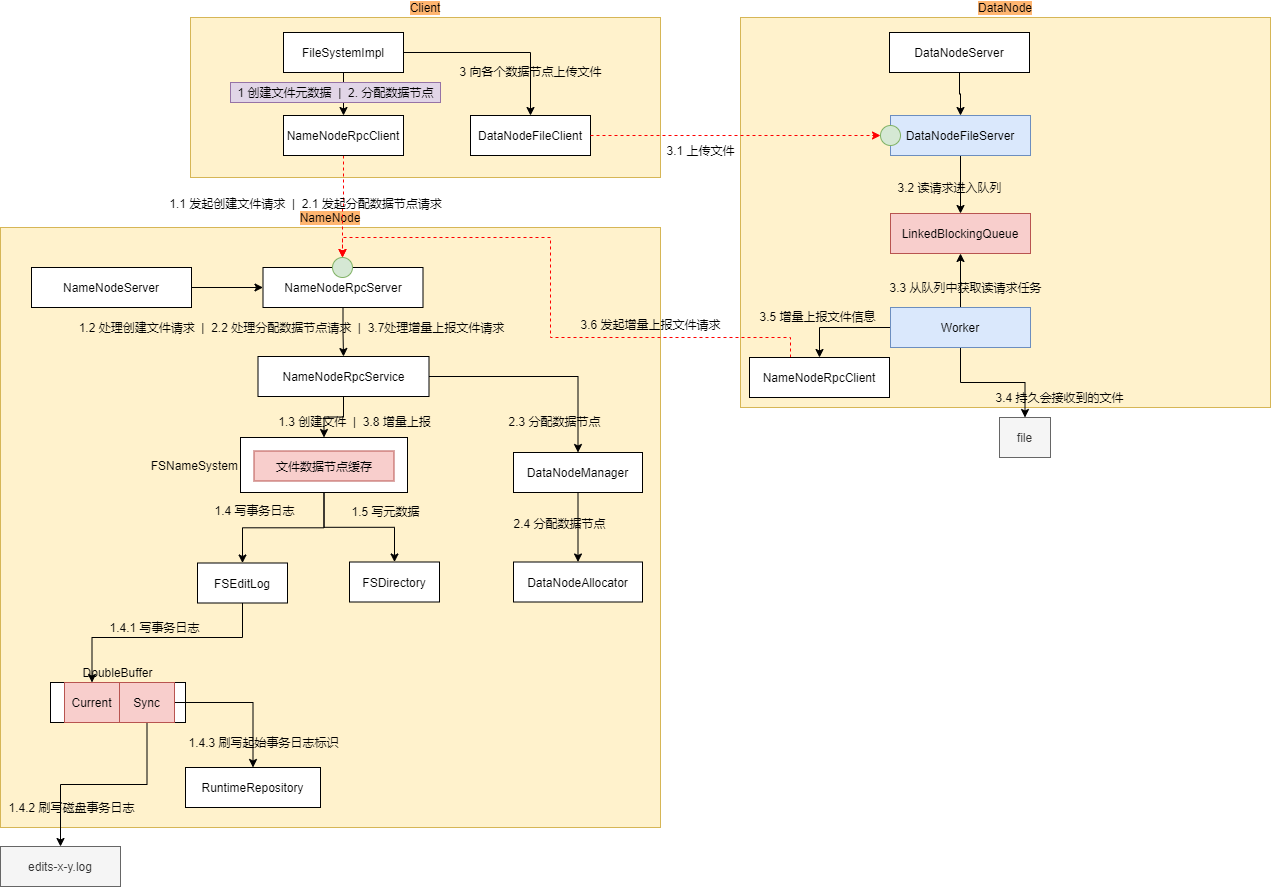

The diagram above was exported from draw.io. Its source (the exported page's mxGraphModel, read from the mxfile embedded in the PNG):
<mxGraphModel dx="1929" dy="2066" grid="1" gridSize="10" guides="1" tooltips="1" connect="1" arrows="1" fold="1" page="1" pageScale="1" pageWidth="827" pageHeight="1169" math="0" shadow="0">
  <root>
    <mxCell id="0" />
    <mxCell id="1" parent="0" />
    <mxCell id="rDz-PDgdTgbrE1-TCpwS-2" value="&lt;span style=&quot;&quot;&gt;NameNode&lt;/span&gt;" style="rounded=0;whiteSpace=wrap;html=1;fillColor=#fff2cc;strokeColor=#d6b656;labelPosition=center;verticalLabelPosition=top;align=center;verticalAlign=bottom;labelBorderColor=none;labelBackgroundColor=#FFB570;" parent="1" vertex="1">
      <mxGeometry x="-700" y="-890" width="660" height="600" as="geometry" />
    </mxCell>
    <mxCell id="fOW2-L76YFYGgMRmenjl-4" style="edgeStyle=orthogonalEdgeStyle;rounded=0;orthogonalLoop=1;jettySize=auto;html=1;strokeColor=#000000;" parent="1" source="rDz-PDgdTgbrE1-TCpwS-6" target="rDz-PDgdTgbrE1-TCpwS-59" edge="1">
      <mxGeometry relative="1" as="geometry" />
    </mxCell>
    <mxCell id="rDz-PDgdTgbrE1-TCpwS-6" value="&lt;span style=&quot;text-align: left&quot;&gt;NameNodeRpcServer&lt;br&gt;&lt;/span&gt;" style="rounded=0;whiteSpace=wrap;html=1;labelPosition=center;verticalLabelPosition=middle;align=center;verticalAlign=middle;" parent="1" vertex="1">
      <mxGeometry x="-437.5" y="-850" width="160" height="40" as="geometry" />
    </mxCell>
    <mxCell id="-xkuN6hQDp7GZXVbP_bj-32" style="edgeStyle=orthogonalEdgeStyle;rounded=0;orthogonalLoop=1;jettySize=auto;html=1;" parent="1" source="rDz-PDgdTgbrE1-TCpwS-5" target="rDz-PDgdTgbrE1-TCpwS-71" edge="1">
      <mxGeometry relative="1" as="geometry" />
    </mxCell>
    <mxCell id="-xkuN6hQDp7GZXVbP_bj-35" style="edgeStyle=orthogonalEdgeStyle;rounded=0;orthogonalLoop=1;jettySize=auto;html=1;" parent="1" source="rDz-PDgdTgbrE1-TCpwS-5" target="rDz-PDgdTgbrE1-TCpwS-69" edge="1">
      <mxGeometry relative="1" as="geometry" />
    </mxCell>
    <mxCell id="rDz-PDgdTgbrE1-TCpwS-5" value="&lt;span style=&quot;text-align: left&quot;&gt;FSNameSystem&lt;/span&gt;" style="rounded=0;whiteSpace=wrap;html=1;labelPosition=left;verticalLabelPosition=middle;align=right;verticalAlign=middle;" parent="1" vertex="1">
      <mxGeometry x="-460" y="-680" width="167" height="55" as="geometry" />
    </mxCell>
    <mxCell id="FjgOz3V2aOW7g4w8OvhG-7" style="edgeStyle=orthogonalEdgeStyle;rounded=0;orthogonalLoop=1;jettySize=auto;html=1;strokeColor=#000000;" parent="1" source="rDz-PDgdTgbrE1-TCpwS-59" target="FjgOz3V2aOW7g4w8OvhG-5" edge="1">
      <mxGeometry relative="1" as="geometry" />
    </mxCell>
    <mxCell id="rDz-PDgdTgbrE1-TCpwS-59" value="&lt;span style=&quot;text-align: left&quot;&gt;NameNodeRpcService&lt;br&gt;&lt;/span&gt;" style="rounded=0;whiteSpace=wrap;html=1;labelPosition=center;verticalLabelPosition=middle;align=center;verticalAlign=middle;" parent="1" vertex="1">
      <mxGeometry x="-442.5" y="-761" width="171" height="40" as="geometry" />
    </mxCell>
    <mxCell id="rDz-PDgdTgbrE1-TCpwS-65" value="Client" style="rounded=0;whiteSpace=wrap;html=1;fillColor=#fff2cc;strokeColor=#d6b656;labelPosition=center;verticalLabelPosition=top;align=center;verticalAlign=bottom;labelBorderColor=none;labelBackgroundColor=#FFB570;" parent="1" vertex="1">
      <mxGeometry x="-510" y="-1100" width="470" height="160" as="geometry" />
    </mxCell>
    <mxCell id="-xkuN6hQDp7GZXVbP_bj-23" style="edgeStyle=orthogonalEdgeStyle;curved=1;rounded=0;orthogonalLoop=1;jettySize=auto;html=1;" parent="1" source="rDz-PDgdTgbrE1-TCpwS-66" target="-xkuN6hQDp7GZXVbP_bj-22" edge="1">
      <mxGeometry relative="1" as="geometry" />
    </mxCell>
    <mxCell id="FjgOz3V2aOW7g4w8OvhG-14" style="edgeStyle=orthogonalEdgeStyle;rounded=0;orthogonalLoop=1;jettySize=auto;html=1;strokeColor=#000000;" parent="1" source="rDz-PDgdTgbrE1-TCpwS-66" target="FjgOz3V2aOW7g4w8OvhG-13" edge="1">
      <mxGeometry relative="1" as="geometry" />
    </mxCell>
    <mxCell id="rDz-PDgdTgbrE1-TCpwS-66" value="&lt;span style=&quot;text-align: left&quot;&gt;FileSystemImpl&lt;br&gt;&lt;/span&gt;" style="rounded=0;whiteSpace=wrap;html=1;labelPosition=center;verticalLabelPosition=middle;align=center;verticalAlign=middle;" parent="1" vertex="1">
      <mxGeometry x="-417" y="-1085" width="120" height="40" as="geometry" />
    </mxCell>
    <mxCell id="rDz-PDgdTgbrE1-TCpwS-69" value="&lt;div style=&quot;text-align: left&quot;&gt;FSDirectory&lt;br&gt;&lt;/div&gt;" style="rounded=0;whiteSpace=wrap;html=1;labelPosition=center;verticalLabelPosition=middle;align=center;verticalAlign=middle;" parent="1" vertex="1">
      <mxGeometry x="-351" y="-555.5" width="90" height="40" as="geometry" />
    </mxCell>
    <mxCell id="-xkuN6hQDp7GZXVbP_bj-34" style="edgeStyle=orthogonalEdgeStyle;rounded=0;orthogonalLoop=1;jettySize=auto;html=1;entryX=0.5;entryY=0;entryDx=0;entryDy=0;" parent="1" source="rDz-PDgdTgbrE1-TCpwS-71" target="rDz-PDgdTgbrE1-TCpwS-73" edge="1">
      <mxGeometry relative="1" as="geometry">
        <mxPoint x="-458" y="-504.5" as="sourcePoint" />
        <Array as="points">
          <mxPoint x="-458" y="-480" />
          <mxPoint x="-608" y="-480" />
        </Array>
      </mxGeometry>
    </mxCell>
    <mxCell id="rDz-PDgdTgbrE1-TCpwS-71" value="&lt;div style=&quot;text-align: left&quot;&gt;FSEditLog&lt;br&gt;&lt;/div&gt;" style="rounded=0;whiteSpace=wrap;html=1;labelPosition=center;verticalLabelPosition=middle;align=center;verticalAlign=middle;" parent="1" vertex="1">
      <mxGeometry x="-503" y="-554.5" width="90" height="40" as="geometry" />
    </mxCell>
    <mxCell id="rDz-PDgdTgbrE1-TCpwS-76" value="&lt;div style=&quot;text-align: center&quot;&gt;edits-x-y.log&lt;br&gt;&lt;/div&gt;" style="rounded=0;whiteSpace=wrap;html=1;labelPosition=center;verticalLabelPosition=middle;align=center;verticalAlign=middle;fillColor=#f5f5f5;fontColor=#333333;strokeColor=#666666;" parent="1" vertex="1">
      <mxGeometry x="-700" y="-271" width="120" height="40" as="geometry" />
    </mxCell>
    <mxCell id="rDz-PDgdTgbrE1-TCpwS-72" value="&lt;div style=&quot;text-align: left&quot;&gt;DoubleBuffer&lt;/div&gt;" style="rounded=0;whiteSpace=wrap;html=1;labelPosition=center;verticalLabelPosition=top;align=center;verticalAlign=bottom;" parent="1" vertex="1">
      <mxGeometry x="-650" y="-435" width="135" height="40" as="geometry" />
    </mxCell>
    <mxCell id="rDz-PDgdTgbrE1-TCpwS-73" value="&lt;div style=&quot;text-align: left&quot;&gt;Current&lt;/div&gt;" style="rounded=0;whiteSpace=wrap;html=1;labelPosition=center;verticalLabelPosition=middle;align=center;verticalAlign=middle;fillColor=#f8cecc;strokeColor=#b85450;" parent="1" vertex="1">
      <mxGeometry x="-636" y="-435" width="55" height="40" as="geometry" />
    </mxCell>
    <mxCell id="-xkuN6hQDp7GZXVbP_bj-37" style="edgeStyle=orthogonalEdgeStyle;rounded=0;orthogonalLoop=1;jettySize=auto;html=1;entryX=0.5;entryY=0;entryDx=0;entryDy=0;" parent="1" source="rDz-PDgdTgbrE1-TCpwS-74" target="rDz-PDgdTgbrE1-TCpwS-76" edge="1">
      <mxGeometry relative="1" as="geometry" />
    </mxCell>
    <mxCell id="fOW2-L76YFYGgMRmenjl-9" style="edgeStyle=orthogonalEdgeStyle;rounded=0;orthogonalLoop=1;jettySize=auto;html=1;strokeColor=#000000;" parent="1" source="rDz-PDgdTgbrE1-TCpwS-74" target="fOW2-L76YFYGgMRmenjl-7" edge="1">
      <mxGeometry relative="1" as="geometry" />
    </mxCell>
    <mxCell id="rDz-PDgdTgbrE1-TCpwS-74" value="&lt;div style=&quot;text-align: left&quot;&gt;Sync&lt;/div&gt;" style="rounded=0;whiteSpace=wrap;html=1;labelPosition=center;verticalLabelPosition=middle;align=center;verticalAlign=middle;fillColor=#f8cecc;strokeColor=#b85450;" parent="1" vertex="1">
      <mxGeometry x="-581" y="-435" width="55" height="40" as="geometry" />
    </mxCell>
    <mxCell id="rDz-PDgdTgbrE1-TCpwS-8" style="edgeStyle=orthogonalEdgeStyle;rounded=0;orthogonalLoop=1;jettySize=auto;html=1;entryX=0.5;entryY=0;entryDx=0;entryDy=0;" parent="1" target="rDz-PDgdTgbrE1-TCpwS-5" edge="1">
      <mxGeometry relative="1" as="geometry">
        <mxPoint x="-357" y="-721" as="sourcePoint" />
      </mxGeometry>
    </mxCell>
    <mxCell id="-xkuN6hQDp7GZXVbP_bj-9" style="edgeStyle=orthogonalEdgeStyle;rounded=0;orthogonalLoop=1;jettySize=auto;html=1;entryX=0;entryY=0.5;entryDx=0;entryDy=0;" parent="1" source="-xkuN6hQDp7GZXVbP_bj-8" target="rDz-PDgdTgbrE1-TCpwS-6" edge="1">
      <mxGeometry relative="1" as="geometry" />
    </mxCell>
    <mxCell id="-xkuN6hQDp7GZXVbP_bj-8" value="&lt;span style=&quot;text-align: left&quot;&gt;NameNodeServer&lt;br&gt;&lt;/span&gt;" style="rounded=0;whiteSpace=wrap;html=1;labelPosition=center;verticalLabelPosition=middle;align=center;verticalAlign=middle;" parent="1" vertex="1">
      <mxGeometry x="-669" y="-850" width="160" height="40" as="geometry" />
    </mxCell>
    <mxCell id="fOW2-L76YFYGgMRmenjl-3" style="edgeStyle=orthogonalEdgeStyle;rounded=0;orthogonalLoop=1;jettySize=auto;html=1;entryX=0.5;entryY=0;entryDx=0;entryDy=0;dashed=1;strokeColor=#FF0000;" parent="1" source="-xkuN6hQDp7GZXVbP_bj-22" target="fOW2-L76YFYGgMRmenjl-1" edge="1">
      <mxGeometry relative="1" as="geometry" />
    </mxCell>
    <mxCell id="-xkuN6hQDp7GZXVbP_bj-22" value="&lt;span style=&quot;text-align: left&quot;&gt;NameNodeRpcClient&lt;br&gt;&lt;/span&gt;" style="rounded=0;whiteSpace=wrap;html=1;labelPosition=center;verticalLabelPosition=middle;align=center;verticalAlign=middle;" parent="1" vertex="1">
      <mxGeometry x="-417" y="-1002" width="120" height="40" as="geometry" />
    </mxCell>
    <mxCell id="-xkuN6hQDp7GZXVbP_bj-26" value="1.1 发起创建文件请求&amp;nbsp; |&amp;nbsp; 2.1 发起分配数据节点请求" style="text;html=1;align=center;verticalAlign=middle;resizable=0;points=[];autosize=1;strokeColor=none;fillColor=none;" parent="1" vertex="1">
      <mxGeometry x="-540" y="-924" width="290" height="20" as="geometry" />
    </mxCell>
    <mxCell id="-xkuN6hQDp7GZXVbP_bj-31" value="1.3 创建文件&amp;nbsp; |&amp;nbsp; 3.8 增量上报" style="text;html=1;align=center;verticalAlign=middle;resizable=0;points=[];autosize=1;strokeColor=none;fillColor=none;" parent="1" vertex="1">
      <mxGeometry x="-431" y="-706" width="170" height="20" as="geometry" />
    </mxCell>
    <mxCell id="-xkuN6hQDp7GZXVbP_bj-33" value="1.4 写事务日志" style="text;html=1;align=center;verticalAlign=middle;resizable=0;points=[];autosize=1;strokeColor=none;fillColor=none;" parent="1" vertex="1">
      <mxGeometry x="-496" y="-617.5" width="100" height="20" as="geometry" />
    </mxCell>
    <mxCell id="-xkuN6hQDp7GZXVbP_bj-36" value="1.5 写元数据" style="text;html=1;align=center;verticalAlign=middle;resizable=0;points=[];autosize=1;strokeColor=none;fillColor=none;" parent="1" vertex="1">
      <mxGeometry x="-355" y="-616.5" width="80" height="20" as="geometry" />
    </mxCell>
    <mxCell id="-xkuN6hQDp7GZXVbP_bj-38" value="1.4.2 刷写磁盘事务日志" style="text;html=1;align=center;verticalAlign=middle;resizable=0;points=[];autosize=1;strokeColor=none;fillColor=none;" parent="1" vertex="1">
      <mxGeometry x="-699.5" y="-320" width="140" height="20" as="geometry" />
    </mxCell>
    <mxCell id="fOW2-L76YFYGgMRmenjl-1" value="" style="ellipse;whiteSpace=wrap;html=1;aspect=fixed;fillColor=#d5e8d4;strokeColor=#82b366;" parent="1" vertex="1">
      <mxGeometry x="-368" y="-860" width="20" height="20" as="geometry" />
    </mxCell>
    <mxCell id="fOW2-L76YFYGgMRmenjl-5" value="1.4.1 写事务日志" style="text;html=1;align=center;verticalAlign=middle;resizable=0;points=[];autosize=1;strokeColor=none;fillColor=none;" parent="1" vertex="1">
      <mxGeometry x="-601.5" y="-500" width="110" height="20" as="geometry" />
    </mxCell>
    <mxCell id="fOW2-L76YFYGgMRmenjl-7" value="&lt;div style=&quot;text-align: left&quot;&gt;RuntimeRepository&lt;br&gt;&lt;/div&gt;" style="rounded=0;whiteSpace=wrap;html=1;labelPosition=center;verticalLabelPosition=middle;align=center;verticalAlign=middle;" parent="1" vertex="1">
      <mxGeometry x="-515" y="-350" width="135" height="40" as="geometry" />
    </mxCell>
    <mxCell id="fOW2-L76YFYGgMRmenjl-10" value="1.4.3 刷写起始事务日志标识" style="text;html=1;align=center;verticalAlign=middle;resizable=0;points=[];autosize=1;strokeColor=none;fillColor=none;" parent="1" vertex="1">
      <mxGeometry x="-522" y="-385" width="170" height="20" as="geometry" />
    </mxCell>
    <mxCell id="UwO_T6stcgiGhcKBggMB-1" value="1 创建文件元数据&amp;nbsp; |&amp;nbsp; 2. 分配数据节点" style="text;html=1;align=center;verticalAlign=middle;resizable=0;points=[];autosize=1;strokeColor=#9673a6;fillColor=#e1d5e7;" parent="1" vertex="1">
      <mxGeometry x="-470" y="-1035" width="210" height="20" as="geometry" />
    </mxCell>
    <mxCell id="UwO_T6stcgiGhcKBggMB-2" value="1.2 处理创建文件请求&amp;nbsp; |&amp;nbsp; 2.2 处理分配数据节点请求&amp;nbsp; |&amp;nbsp; 3.7处理增量上报文件请求" style="text;html=1;align=center;verticalAlign=middle;resizable=0;points=[];autosize=1;strokeColor=none;fillColor=none;" parent="1" vertex="1">
      <mxGeometry x="-629" y="-800" width="440" height="20" as="geometry" />
    </mxCell>
    <mxCell id="FjgOz3V2aOW7g4w8OvhG-11" style="edgeStyle=orthogonalEdgeStyle;rounded=0;orthogonalLoop=1;jettySize=auto;html=1;strokeColor=#000000;" parent="1" source="FjgOz3V2aOW7g4w8OvhG-5" target="FjgOz3V2aOW7g4w8OvhG-9" edge="1">
      <mxGeometry relative="1" as="geometry" />
    </mxCell>
    <mxCell id="FjgOz3V2aOW7g4w8OvhG-5" value="&lt;div style=&quot;text-align: left&quot;&gt;&lt;span&gt;DataNodeManager&lt;/span&gt;&lt;/div&gt;" style="rounded=0;whiteSpace=wrap;html=1;labelPosition=center;verticalLabelPosition=middle;align=center;verticalAlign=middle;" parent="1" vertex="1">
      <mxGeometry x="-187" y="-665" width="129" height="40" as="geometry" />
    </mxCell>
    <mxCell id="FjgOz3V2aOW7g4w8OvhG-8" value="2.3 分配数据节点" style="text;html=1;align=center;verticalAlign=middle;resizable=0;points=[];autosize=1;strokeColor=none;fillColor=none;" parent="1" vertex="1">
      <mxGeometry x="-201" y="-706" width="110" height="20" as="geometry" />
    </mxCell>
    <mxCell id="FjgOz3V2aOW7g4w8OvhG-9" value="&lt;div style=&quot;text-align: left&quot;&gt;DataNodeAllocator&lt;br&gt;&lt;/div&gt;" style="rounded=0;whiteSpace=wrap;html=1;labelPosition=center;verticalLabelPosition=middle;align=center;verticalAlign=middle;" parent="1" vertex="1">
      <mxGeometry x="-187" y="-555.5" width="129" height="40" as="geometry" />
    </mxCell>
    <mxCell id="FjgOz3V2aOW7g4w8OvhG-12" value="2.4 分配数据节点" style="text;html=1;align=center;verticalAlign=middle;resizable=0;points=[];autosize=1;strokeColor=none;fillColor=none;" parent="1" vertex="1">
      <mxGeometry x="-196" y="-604" width="110" height="20" as="geometry" />
    </mxCell>
    <mxCell id="FjgOz3V2aOW7g4w8OvhG-13" value="&lt;span style=&quot;text-align: left&quot;&gt;DataNodeFileClient&lt;br&gt;&lt;/span&gt;" style="rounded=0;whiteSpace=wrap;html=1;labelPosition=center;verticalLabelPosition=middle;align=center;verticalAlign=middle;" parent="1" vertex="1">
      <mxGeometry x="-230" y="-1002" width="120" height="40" as="geometry" />
    </mxCell>
    <mxCell id="FjgOz3V2aOW7g4w8OvhG-15" value="3 向各个数据节点上传文件" style="text;html=1;align=center;verticalAlign=middle;resizable=0;points=[];autosize=1;strokeColor=none;fillColor=none;" parent="1" vertex="1">
      <mxGeometry x="-250" y="-1056" width="160" height="20" as="geometry" />
    </mxCell>
    <mxCell id="FjgOz3V2aOW7g4w8OvhG-16" value="&lt;span&gt;DataNode&lt;/span&gt;" style="rounded=0;whiteSpace=wrap;html=1;fillColor=#fff2cc;strokeColor=#d6b656;labelPosition=center;verticalLabelPosition=top;align=center;verticalAlign=bottom;labelBorderColor=none;labelBackgroundColor=#FFB570;" parent="1" vertex="1">
      <mxGeometry x="40" y="-1100" width="530" height="390" as="geometry" />
    </mxCell>
    <mxCell id="FjgOz3V2aOW7g4w8OvhG-25" style="edgeStyle=orthogonalEdgeStyle;rounded=0;orthogonalLoop=1;jettySize=auto;html=1;strokeColor=#000000;" parent="1" source="FjgOz3V2aOW7g4w8OvhG-17" target="FjgOz3V2aOW7g4w8OvhG-24" edge="1">
      <mxGeometry relative="1" as="geometry" />
    </mxCell>
    <mxCell id="FjgOz3V2aOW7g4w8OvhG-17" value="&lt;span style=&quot;text-align: left&quot;&gt;DataNodeFileServer&lt;br&gt;&lt;/span&gt;" style="rounded=0;whiteSpace=wrap;html=1;labelPosition=center;verticalLabelPosition=middle;align=center;verticalAlign=middle;fillColor=#dae8fc;strokeColor=#6c8ebf;" parent="1" vertex="1">
      <mxGeometry x="190" y="-1002" width="140" height="40" as="geometry" />
    </mxCell>
    <mxCell id="FjgOz3V2aOW7g4w8OvhG-18" value="" style="ellipse;whiteSpace=wrap;html=1;aspect=fixed;fillColor=#d5e8d4;strokeColor=#82b366;" parent="1" vertex="1">
      <mxGeometry x="180" y="-992" width="20" height="20" as="geometry" />
    </mxCell>
    <mxCell id="FjgOz3V2aOW7g4w8OvhG-19" style="edgeStyle=orthogonalEdgeStyle;rounded=0;orthogonalLoop=1;jettySize=auto;html=1;entryX=0;entryY=0.5;entryDx=0;entryDy=0;strokeColor=#FF0000;dashed=1;" parent="1" source="FjgOz3V2aOW7g4w8OvhG-13" target="FjgOz3V2aOW7g4w8OvhG-18" edge="1">
      <mxGeometry relative="1" as="geometry" />
    </mxCell>
    <mxCell id="FjgOz3V2aOW7g4w8OvhG-20" value="3.1 上传文件" style="text;html=1;align=center;verticalAlign=middle;resizable=0;points=[];autosize=1;strokeColor=none;fillColor=none;" parent="1" vertex="1">
      <mxGeometry x="-40" y="-977" width="80" height="20" as="geometry" />
    </mxCell>
    <mxCell id="FjgOz3V2aOW7g4w8OvhG-23" style="edgeStyle=orthogonalEdgeStyle;rounded=0;orthogonalLoop=1;jettySize=auto;html=1;strokeColor=#000000;" parent="1" source="FjgOz3V2aOW7g4w8OvhG-21" target="FjgOz3V2aOW7g4w8OvhG-17" edge="1">
      <mxGeometry relative="1" as="geometry" />
    </mxCell>
    <mxCell id="FjgOz3V2aOW7g4w8OvhG-21" value="&lt;span style=&quot;text-align: left&quot;&gt;DataNodeServer&lt;br&gt;&lt;/span&gt;" style="rounded=0;whiteSpace=wrap;html=1;labelPosition=center;verticalLabelPosition=middle;align=center;verticalAlign=middle;" parent="1" vertex="1">
      <mxGeometry x="189" y="-1085" width="140" height="40" as="geometry" />
    </mxCell>
    <mxCell id="FjgOz3V2aOW7g4w8OvhG-24" value="&lt;span style=&quot;text-align: left&quot;&gt;LinkedBlockingQueue&lt;br&gt;&lt;/span&gt;" style="rounded=0;whiteSpace=wrap;html=1;labelPosition=center;verticalLabelPosition=middle;align=center;verticalAlign=middle;fillColor=#f8cecc;strokeColor=#b85450;" parent="1" vertex="1">
      <mxGeometry x="190" y="-904" width="140" height="40" as="geometry" />
    </mxCell>
    <mxCell id="FjgOz3V2aOW7g4w8OvhG-26" value="3.2 读请求进入队列" style="text;html=1;align=center;verticalAlign=middle;resizable=0;points=[];autosize=1;strokeColor=none;fillColor=none;" parent="1" vertex="1">
      <mxGeometry x="189" y="-940" width="120" height="20" as="geometry" />
    </mxCell>
    <mxCell id="FjgOz3V2aOW7g4w8OvhG-28" style="edgeStyle=orthogonalEdgeStyle;rounded=0;orthogonalLoop=1;jettySize=auto;html=1;strokeColor=#000000;" parent="1" source="FjgOz3V2aOW7g4w8OvhG-27" target="FjgOz3V2aOW7g4w8OvhG-24" edge="1">
      <mxGeometry relative="1" as="geometry" />
    </mxCell>
    <mxCell id="FjgOz3V2aOW7g4w8OvhG-31" style="edgeStyle=orthogonalEdgeStyle;rounded=0;orthogonalLoop=1;jettySize=auto;html=1;entryX=0.5;entryY=0;entryDx=0;entryDy=0;strokeColor=#000000;" parent="1" source="FjgOz3V2aOW7g4w8OvhG-27" target="FjgOz3V2aOW7g4w8OvhG-30" edge="1">
      <mxGeometry relative="1" as="geometry" />
    </mxCell>
    <mxCell id="FjgOz3V2aOW7g4w8OvhG-34" style="edgeStyle=orthogonalEdgeStyle;rounded=0;orthogonalLoop=1;jettySize=auto;html=1;entryX=0.5;entryY=0;entryDx=0;entryDy=0;strokeColor=#000000;" parent="1" source="FjgOz3V2aOW7g4w8OvhG-27" target="FjgOz3V2aOW7g4w8OvhG-33" edge="1">
      <mxGeometry relative="1" as="geometry" />
    </mxCell>
    <mxCell id="FjgOz3V2aOW7g4w8OvhG-27" value="&lt;span style=&quot;text-align: left&quot;&gt;Worker&lt;br&gt;&lt;/span&gt;" style="rounded=0;whiteSpace=wrap;html=1;labelPosition=center;verticalLabelPosition=middle;align=center;verticalAlign=middle;fillColor=#dae8fc;strokeColor=#6c8ebf;" parent="1" vertex="1">
      <mxGeometry x="190" y="-810" width="140" height="40" as="geometry" />
    </mxCell>
    <mxCell id="FjgOz3V2aOW7g4w8OvhG-29" value="3.3 从队列中获取读请求任务" style="text;html=1;align=center;verticalAlign=middle;resizable=0;points=[];autosize=1;strokeColor=none;fillColor=none;" parent="1" vertex="1">
      <mxGeometry x="180" y="-840" width="170" height="20" as="geometry" />
    </mxCell>
    <mxCell id="FjgOz3V2aOW7g4w8OvhG-30" value="&lt;div style=&quot;text-align: center&quot;&gt;file&lt;br&gt;&lt;/div&gt;" style="rounded=0;whiteSpace=wrap;html=1;labelPosition=center;verticalLabelPosition=middle;align=center;verticalAlign=middle;fillColor=#f5f5f5;fontColor=#333333;strokeColor=#666666;" parent="1" vertex="1">
      <mxGeometry x="299" y="-700" width="51" height="40" as="geometry" />
    </mxCell>
    <mxCell id="FjgOz3V2aOW7g4w8OvhG-32" value="3.4 持久会接收到的文件" style="text;html=1;align=center;verticalAlign=middle;resizable=0;points=[];autosize=1;strokeColor=none;fillColor=none;" parent="1" vertex="1">
      <mxGeometry x="289" y="-730" width="140" height="20" as="geometry" />
    </mxCell>
    <mxCell id="FjgOz3V2aOW7g4w8OvhG-36" style="edgeStyle=orthogonalEdgeStyle;rounded=0;orthogonalLoop=1;jettySize=auto;html=1;entryX=0.5;entryY=0;entryDx=0;entryDy=0;strokeColor=#FF0000;dashed=1;" parent="1" source="FjgOz3V2aOW7g4w8OvhG-33" target="fOW2-L76YFYGgMRmenjl-1" edge="1">
      <mxGeometry relative="1" as="geometry">
        <Array as="points">
          <mxPoint x="90" y="-780" />
          <mxPoint x="-150" y="-780" />
          <mxPoint x="-150" y="-880" />
          <mxPoint x="-358" y="-880" />
        </Array>
      </mxGeometry>
    </mxCell>
    <mxCell id="FjgOz3V2aOW7g4w8OvhG-33" value="&lt;span style=&quot;text-align: left&quot;&gt;NameNodeRpcClient&lt;br&gt;&lt;/span&gt;" style="rounded=0;whiteSpace=wrap;html=1;labelPosition=center;verticalLabelPosition=middle;align=center;verticalAlign=middle;" parent="1" vertex="1">
      <mxGeometry x="49" y="-760" width="140" height="40" as="geometry" />
    </mxCell>
    <mxCell id="FjgOz3V2aOW7g4w8OvhG-35" value="3.5 增量上报文件信息" style="text;html=1;align=center;verticalAlign=middle;resizable=0;points=[];autosize=1;strokeColor=none;fillColor=none;" parent="1" vertex="1">
      <mxGeometry x="52" y="-811" width="130" height="20" as="geometry" />
    </mxCell>
    <mxCell id="FjgOz3V2aOW7g4w8OvhG-37" value="3.6 发起增量上报文件请求" style="text;html=1;align=center;verticalAlign=middle;resizable=0;points=[];autosize=1;strokeColor=none;fillColor=none;" parent="1" vertex="1">
      <mxGeometry x="-130" y="-803" width="160" height="20" as="geometry" />
    </mxCell>
    <mxCell id="FjgOz3V2aOW7g4w8OvhG-38" value="&lt;span style=&quot;text-align: left&quot;&gt;文件数据节点缓存&lt;br&gt;&lt;/span&gt;" style="rounded=0;whiteSpace=wrap;html=1;labelPosition=center;verticalLabelPosition=middle;align=center;verticalAlign=middle;fillColor=#f8cecc;strokeColor=#b85450;" parent="1" vertex="1">
      <mxGeometry x="-446.5" y="-666.5" width="140" height="30" as="geometry" />
    </mxCell>
  </root>
</mxGraphModel>